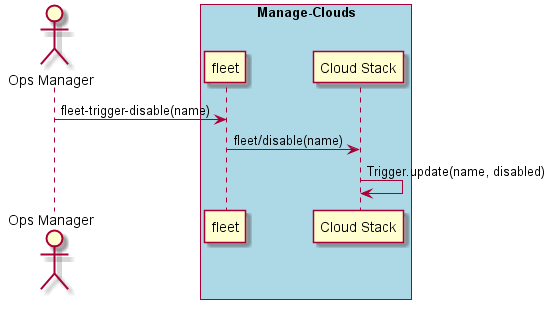

The diagram above was rendered by PlantUML. Its source (embedded in the PNG):
@startuml
Actor "Ops Manager" as A

box "Manage-Clouds" #lightblue
participant "fleet" as S
A -> S : fleet-trigger-disable(name)
participant "Cloud Stack" as CS
S -> CS : fleet/disable(name)
CS -> CS : Trigger.update(name, disabled)
end box

@enduml